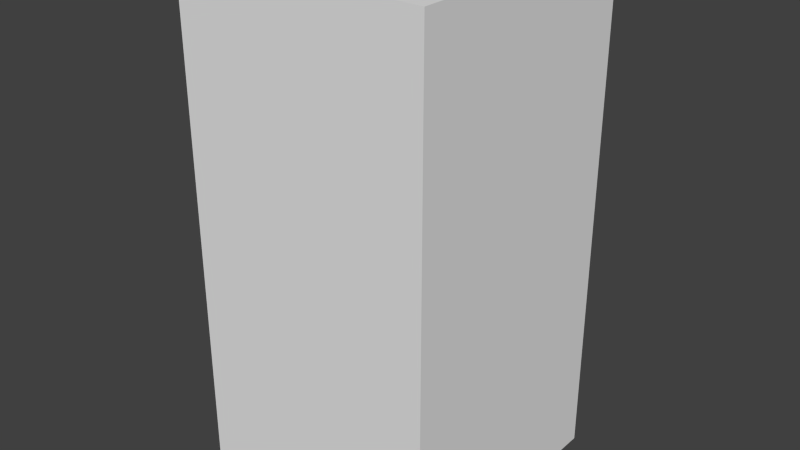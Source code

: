 # Source: yellowBlankTwo.blend  (saved by Blender 2.68.0; exported with 4.5.12 LTS)
import bpy
from mathutils import Matrix  # noqa: F401  (used for matrix-valued properties, if any)

bpy.ops.wm.read_factory_settings(use_empty=True)
scene = bpy.context.scene
scene.name = 'Scene'

# ---- collections
col_collection_1 = bpy.data.collections.new('Collection 1'); scene.collection.children.link(col_collection_1)

# ---- world
world_world = bpy.data.worlds.new('World'); scene.world = world_world
world_world.color = (0.05088, 0.05088, 0.05088)
world_world.use_sun_shadow = False
world_world.sun_shadow_jitter_overblur = 0.0
world_world.cycles.sampling_method = 'MANUAL'
world_world.cycles.sample_map_resolution = 256

# ---- meshes
me_yellowblanktwo = bpy.data.meshes.new('yellowBlankTwo')
me_yellowblanktwo.from_pydata([(-0.5, -0.5, -1.0), (-0.5, 0.5, -1.0), (0.5, 0.5, -1.0), (0.5, -0.5, -1.0), (-0.5, -0.5, 1.0), (-0.5, 0.5, 1.0), (0.5, 0.5, 1.0), (0.5, -0.5, 1.0)], [], [(4, 5, 1, 0), (5, 6, 2, 1), (6, 7, 3, 2), (7, 4, 0, 3), (0, 1, 2, 3), (7, 6, 5, 4)])
me_yellowblanktwo.use_remesh_preserve_volume = False
me_yellowblanktwo.use_remesh_preserve_attributes = False
me_yellowblanktwo.use_mirror_vertex_groups = False
me_yellowblanktwo.update()

# ---- objects
ob_yellowblanktwo = bpy.data.objects.new('yellowBlankTwo', me_yellowblanktwo)

# ---- transforms, parenting, visibility, modifiers, constraints
ob_yellowblanktwo.location = (0.0, 0.0, 0.0)
ob_yellowblanktwo.lineart.crease_threshold = 0.0

# ---- collection membership
col_collection_1.objects.link(ob_yellowblanktwo)

# ---- scene / render settings (as saved in the file)
scene.frame_start = 1; scene.frame_end = 250; scene.frame_set(1)
scene.render.engine = 'BLENDER_EEVEE_NEXT'
scene.render.image_settings.color_mode = 'RGB'
scene.render.image_settings.compression = 90
scene.render.resolution_percentage = 50
scene.render.dither_intensity = 0.0
scene.cycles.use_denoising = False
scene.cycles.samples = 10
scene.cycles.sampling_pattern = 'TABULATED_SOBOL'
scene.cycles.light_sampling_threshold = 0.0
scene.cycles.use_adaptive_sampling = False
scene.cycles.use_light_tree = False
scene.cycles.blur_glossy = 0.0
scene.cycles.volume_bounces = 1
scene.cycles.pixel_filter_type = 'GAUSSIAN'
scene.cycles.sample_clamp_indirect = 0.0
scene.view_settings.view_transform = 'Standard'
bpy.context.view_layer.update()

# ---- added for rendering (the .blend has no active camera and no usable light): camera, sun
cam_auto = bpy.data.cameras.new('AutoCamera')
cam_auto.lens = 50.0
cam_auto.sensor_width = 36.0
cam_auto.clip_end = 1000.0
ob_auto_camera = bpy.data.objects.new('AutoCamera', cam_auto)
scene.collection.objects.link(ob_auto_camera)
ob_auto_camera.location = (2.26633, -2.71959, 1.81306)
ob_auto_camera.rotation_euler = (1.09748, -7.21219e-08, 0.694738)
scene.camera = ob_auto_camera
light_auto_sun = bpy.data.lights.new('AutoSun', 'SUN')
light_auto_sun.energy = 3.0
light_auto_sun.angle = 0.0523599
ob_auto_sun = bpy.data.objects.new('AutoSun', light_auto_sun)
scene.collection.objects.link(ob_auto_sun)
ob_auto_sun.rotation_euler = (0.872665, 0.174533, 0.523599)
bpy.context.view_layer.update()

